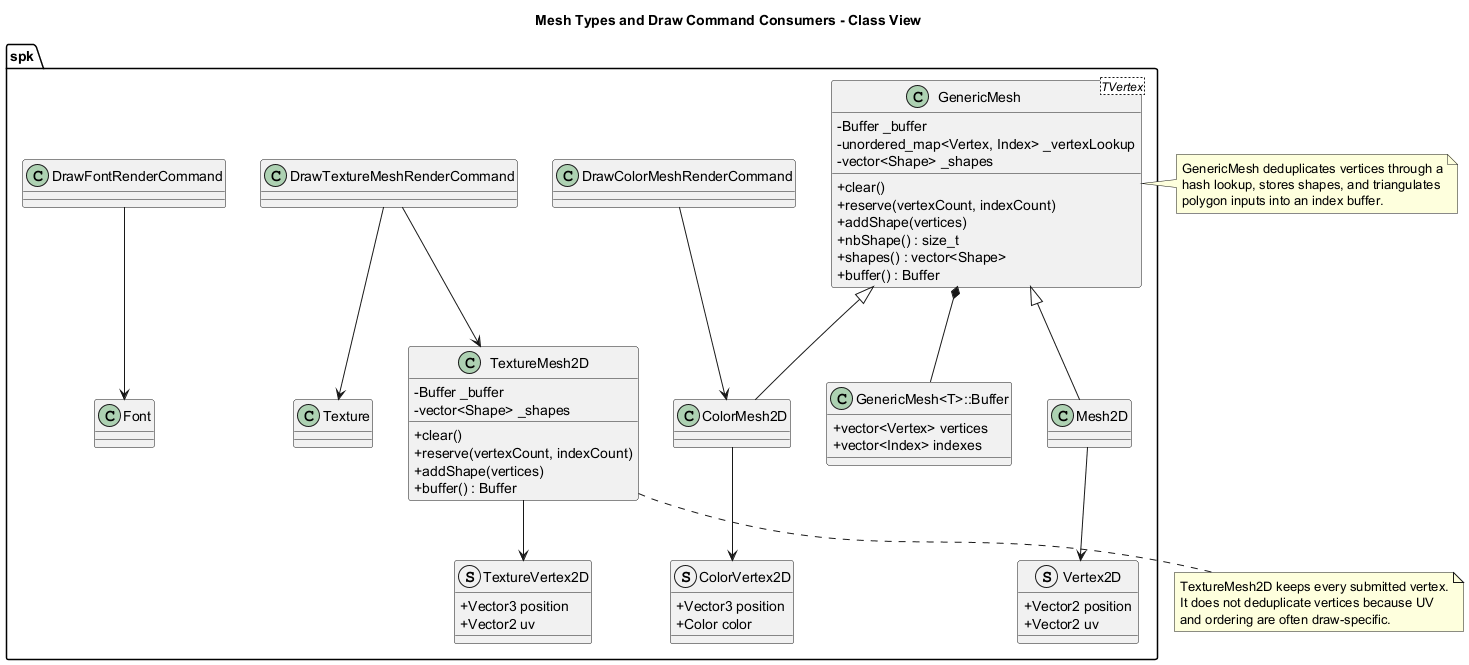

The diagram above was rendered by PlantUML. Its source (embedded in the PNG):
@startuml
title Mesh Types and Draw Command Consumers - Class View

skinparam classAttributeIconSize 0

namespace spk {
	class "GenericMesh<TVertex>" as GenericMesh {
		- Buffer _buffer
		- unordered_map<Vertex, Index> _vertexLookup
		- vector<Shape> _shapes
		+ clear()
		+ reserve(vertexCount, indexCount)
		+ addShape(vertices)
		+ nbShape() : size_t
		+ shapes() : vector<Shape>
		+ buffer() : Buffer
	}

	class "GenericMesh<T>::Buffer" as GenericBuffer {
		+ vector<Vertex> vertices
		+ vector<Index> indexes
	}

	class Mesh2D
	class ColorMesh2D
	class TextureMesh2D {
		- Buffer _buffer
		- vector<Shape> _shapes
		+ clear()
		+ reserve(vertexCount, indexCount)
		+ addShape(vertices)
		+ buffer() : Buffer
	}

	struct Vertex2D {
		+ Vector2 position
		+ Vector2 uv
	}

	struct ColorVertex2D {
		+ Vector3 position
		+ Color color
	}

	struct TextureVertex2D {
		+ Vector3 position
		+ Vector2 uv
	}

	class DrawColorMeshRenderCommand
	class DrawTextureMeshRenderCommand
	class DrawFontRenderCommand
	class Texture
	class Font
}

spk.GenericMesh *-- spk.GenericBuffer
spk.GenericMesh <|-- spk.Mesh2D
spk.GenericMesh <|-- spk.ColorMesh2D
spk.Mesh2D --> spk.Vertex2D
spk.ColorMesh2D --> spk.ColorVertex2D
spk.TextureMesh2D --> spk.TextureVertex2D
spk.DrawColorMeshRenderCommand --> spk.ColorMesh2D
spk.DrawTextureMeshRenderCommand --> spk.TextureMesh2D
spk.DrawTextureMeshRenderCommand --> spk.Texture
spk.DrawFontRenderCommand --> spk.Font

note right of spk.GenericMesh
GenericMesh deduplicates vertices through a
hash lookup, stores shapes, and triangulates
polygon inputs into an index buffer.
end note

note bottom of spk.TextureMesh2D
TextureMesh2D keeps every submitted vertex.
It does not deduplicate vertices because UV
and ordering are often draw-specific.
end note

@enduml